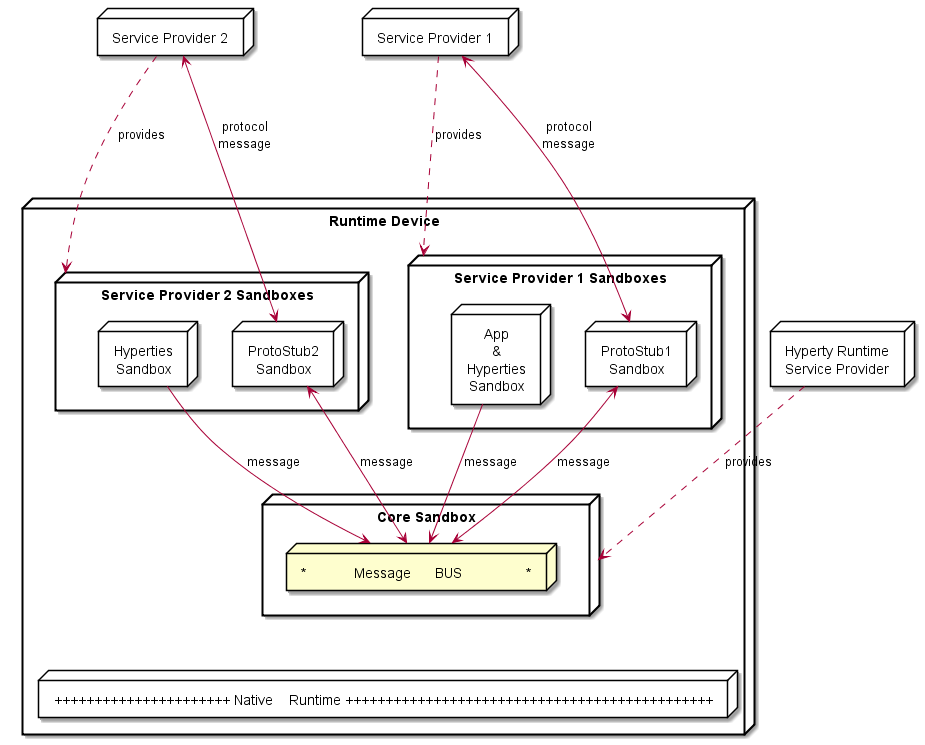

The diagram above was rendered by PlantUML. Its source (embedded in the PNG):
@startuml "Runtime_Architecture_high_level_simple.png"


node "Service Provider 1" as SP1 {
}


node "Service Provider 2" as SP2 {
}

node "Hyperty Runtime\nService Provider" as RunSP {
	
}


node "Runtime Device" as rt {


 node "Service Provider 1 Sandboxes" as SP1Sand {

 node "App\n&\nHyperties\nSandbox" as H1Sand {

	 }

 node "ProtoStub1\nSandbox" as Proto1Sand {

 }




 }

node "Service Provider 2 Sandboxes" as SP2Sand {

 node "Hyperties\nSandbox" as H2Sand {
	 }

 
 node "ProtoStub2\nSandbox" as Proto2Sand {

  }


 }

SP1Sand <..up- SP1 : provides
SP2Sand <..up- SP2 : provides


SP1 <-down-> Proto1Sand : protocol\nmessage

SP2 <-down-> Proto2Sand : protocol\nmessage

node "Core Sandbox" as core {

 node "*            Message      BUS                *" as Bus 

}

 H1Sand -> Bus : message

 H2Sand -> Bus : message

 Bus <-up-> Proto1Sand : message

 Bus <-up-> Proto2Sand : message


RunSP ..> core : provides

node "++++++++++++++++++++++ Native    Runtime ++++++++++++++++++++++++++++++++++++++++++++++" as native {
	
	}

}

native -[hidden]up- core

@enduml